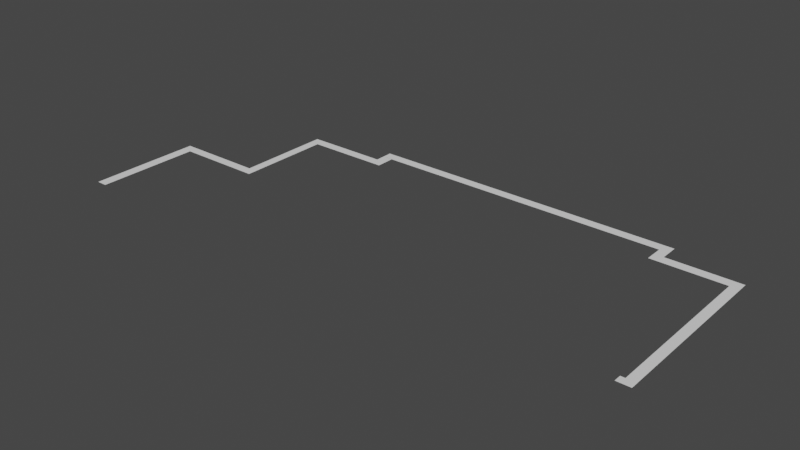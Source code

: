 # Source: FirstFloorElevated.blend  (saved by Blender 3.1.7; exported with 4.5.12 LTS)
import bpy
from mathutils import Matrix  # noqa: F401  (used for matrix-valued properties, if any)

bpy.ops.wm.read_factory_settings(use_empty=True)
scene = bpy.context.scene
scene.name = 'Scene'

# ---- collections
col_collection = bpy.data.collections.new('Collection'); scene.collection.children.link(col_collection)

# ---- world
world_world = bpy.data.worlds.new('World'); scene.world = world_world
world_world.use_nodes = True; world_world.node_tree.nodes.clear()
_N = world_world.node_tree.nodes; _L = world_world.node_tree.links
n0 = _N.new('ShaderNodeOutputWorld'); n0.name = 'World Output'; n0.location = (300, 300)
n1 = _N.new('ShaderNodeBackground'); n1.name = 'Background'; n1.location = (10, 300)
n1.inputs[0].default_value = (0.05088, 0.05088, 0.05088, 1.0)
_L.new(n1.outputs[0], n0.inputs[0])
n0.is_active_output = True
world_world.color = (0.05088, 0.05088, 0.05088)
world_world.use_sun_shadow = False
world_world.sun_shadow_jitter_overblur = 0.0

# ---- meshes
me_plane_001 = bpy.data.meshes.new('Plane.001')
me_plane_001.from_pydata([(-1.157, -1.0, 0.0), (-0.2934, -1.0, 0.0), (-1.157, 15.25, 0.0), (-0.2934, 15.25, 0.0)], [], [(0, 1, 3, 2)])
_uv = me_plane_001.uv_layers.new(name='UVMap')
_uv.uv.foreach_set('vector', [0.0, 0.0, 1.0, 0.0, 1.0, 1.0, 0.0, 1.0])
me_plane_001.use_remesh_fix_poles = True
me_plane_001.use_remesh_preserve_attributes = False
me_plane_001.update()
me_plane_002 = bpy.data.meshes.new('Plane.002')
me_plane_002.from_pydata([(-0.2651, 0.3065, 0.0), (1.0, 0.3065, 0.0), (-0.2651, 1.0, 0.0), (1.0, 1.0, 0.0)], [], [(0, 1, 3, 2)])
_uv = me_plane_002.uv_layers.new(name='UVMap')
_uv.uv.foreach_set('vector', [0.0, 0.0, 1.0, 0.0, 1.0, 1.0, 0.0, 1.0])
me_plane_002.use_remesh_fix_poles = True
me_plane_002.use_remesh_preserve_attributes = False
me_plane_002.update()
me_plane_003 = bpy.data.meshes.new('Plane.003')
me_plane_003.from_pydata([(-5.72, 0.09417, 0.0), (1.0, 0.09417, 0.0), (-5.72, 1.0, 0.0), (1.0, 1.0, 0.0)], [], [(0, 1, 3, 2)])
_uv = me_plane_003.uv_layers.new(name='UVMap')
_uv.uv.foreach_set('vector', [0.0, 0.0, 1.0, 0.0, 1.0, 1.0, 0.0, 1.0])
me_plane_003.use_remesh_fix_poles = True
me_plane_003.use_remesh_preserve_attributes = False
me_plane_003.update()
me_plane_004 = bpy.data.meshes.new('Plane.004')
me_plane_004.from_pydata([(-1.0, -1.0, 0.0), (-0.1366, -1.0, 0.0), (-1.0, 0.7844, 0.0), (-0.1366, 0.7844, 0.0)], [], [(0, 1, 3, 2)])
_uv = me_plane_004.uv_layers.new(name='UVMap')
_uv.uv.foreach_set('vector', [0.0, 0.0, 1.0, 0.0, 1.0, 1.0, 0.0, 1.0])
me_plane_004.use_remesh_fix_poles = True
me_plane_004.use_remesh_preserve_attributes = False
me_plane_004.update()
me_plane_006 = bpy.data.meshes.new('Plane.006')
me_plane_006.from_pydata([(-27.53, 0.1023, 0.0), (1.0, 0.1023, 0.0), (-27.53, 1.0, 0.0), (1.0, 1.0, 0.0)], [], [(0, 1, 3, 2)])
_uv = me_plane_006.uv_layers.new(name='UVMap')
_uv.uv.foreach_set('vector', [0.0, 0.0, 1.0, 0.0, 1.0, 1.0, 0.0, 1.0])
me_plane_006.use_remesh_fix_poles = True
me_plane_006.use_remesh_preserve_attributes = False
me_plane_006.update()
me_plane_007 = bpy.data.meshes.new('Plane.007')
me_plane_007.from_pydata([(-1.0, -0.8117, 0.0), (-0.01764, -0.8117, 0.0), (-1.0, 1.0, 0.0), (-0.01764, 1.0, 0.0)], [], [(0, 1, 3, 2)])
_uv = me_plane_007.uv_layers.new(name='UVMap')
_uv.uv.foreach_set('vector', [0.0, 0.0, 1.0, 0.0, 1.0, 1.0, 0.0, 1.0])
me_plane_007.use_remesh_fix_poles = True
me_plane_007.use_remesh_preserve_attributes = False
me_plane_007.update()
me_plane_008 = bpy.data.meshes.new('Plane.008')
me_plane_008.from_pydata([(-6.649, -1.0, 0.0), (1.0, -1.0, 0.0), (-6.649, -0.107, 0.0), (1.0, -0.107, 0.0)], [], [(0, 1, 3, 2)])
_uv = me_plane_008.uv_layers.new(name='UVMap')
_uv.uv.foreach_set('vector', [0.0, 0.0, 1.0, 0.0, 1.0, 1.0, 0.0, 1.0])
me_plane_008.use_remesh_fix_poles = True
me_plane_008.use_remesh_preserve_attributes = False
me_plane_008.update()
me_plane_009 = bpy.data.meshes.new('Plane.009')
me_plane_009.from_pydata([(-1.0, -7.938, 0.0), (-0.1299, -7.938, 0.0), (-1.0, 1.0, 0.0), (-0.1299, 1.0, 0.0)], [], [(0, 1, 3, 2)])
_uv = me_plane_009.uv_layers.new(name='UVMap')
_uv.uv.foreach_set('vector', [0.0, 0.0, 1.0, 0.0, 1.0, 1.0, 0.0, 1.0])
me_plane_009.use_remesh_fix_poles = True
me_plane_009.use_remesh_preserve_attributes = False
me_plane_009.update()
me_plane_010 = bpy.data.meshes.new('Plane.010')
me_plane_010.from_pydata([(-0.4522, -1.0, 0.0), (1.0, -1.0, 0.0), (-0.4522, -0.1367, 0.0), (1.0, -0.1367, 0.0)], [], [(0, 1, 3, 2)])
_uv = me_plane_010.uv_layers.new(name='UVMap')
_uv.uv.foreach_set('vector', [0.0, 0.0, 1.0, 0.0, 1.0, 1.0, 0.0, 1.0])
me_plane_010.use_remesh_fix_poles = True
me_plane_010.use_remesh_preserve_attributes = False
me_plane_010.update()
me_plane_011 = bpy.data.meshes.new('Plane.011')
me_plane_011.from_pydata([(-2.86, 0.1367, 0.0), (1.0, 0.1367, 0.0), (-2.86, 1.0, 0.0), (1.0, 1.0, 0.0)], [], [(0, 1, 3, 2)])
_uv = me_plane_011.uv_layers.new(name='UVMap')
_uv.uv.foreach_set('vector', [0.0, 0.0, 1.0, 0.0, 1.0, 1.0, 0.0, 1.0])
me_plane_011.use_remesh_fix_poles = True
me_plane_011.use_remesh_preserve_attributes = False
me_plane_011.update()
me_plane_012 = bpy.data.meshes.new('Plane.012')
me_plane_012.from_pydata([(-1.863, 0.1367, 0.0), (1.0, 0.1367, 0.0), (-1.863, 1.0, 0.0), (1.0, 1.0, 0.0)], [], [(0, 1, 3, 2)])
_uv = me_plane_012.uv_layers.new(name='UVMap')
_uv.uv.foreach_set('vector', [0.0, 0.0, 1.0, 0.0, 1.0, 1.0, 0.0, 1.0])
me_plane_012.use_remesh_fix_poles = True
me_plane_012.use_remesh_preserve_attributes = False
me_plane_012.update()
me_plane_013 = bpy.data.meshes.new('Plane.013')
me_plane_013.from_pydata([(-1.0, -8.736, 0.0), (-0.01346, -8.736, 0.0), (-1.0, 1.0, 0.0), (-0.01346, 1.0, 0.0)], [], [(0, 1, 3, 2)])
_uv = me_plane_013.uv_layers.new(name='UVMap')
_uv.uv.foreach_set('vector', [0.0, 0.0, 1.0, 0.0, 1.0, 1.0, 0.0, 1.0])
me_plane_013.use_remesh_fix_poles = True
me_plane_013.use_remesh_preserve_attributes = False
me_plane_013.update()

# ---- objects
ob_empty = bpy.data.objects.new('Empty', None)
ob_plane = bpy.data.objects.new('Plane', me_plane_001)
ob_plane_001 = bpy.data.objects.new('Plane.001', me_plane_002)
ob_plane_002 = bpy.data.objects.new('Plane.002', me_plane_003)
ob_plane_003 = bpy.data.objects.new('Plane.003', me_plane_004)
ob_plane_004 = bpy.data.objects.new('Plane.004', me_plane_006)
ob_plane_005 = bpy.data.objects.new('Plane.005', me_plane_007)
ob_plane_006 = bpy.data.objects.new('Plane.006', me_plane_008)
ob_plane_007 = bpy.data.objects.new('Plane.007', me_plane_009)
ob_plane_008 = bpy.data.objects.new('Plane.008', me_plane_010)
ob_plane_009 = bpy.data.objects.new('Plane.009', me_plane_011)
ob_plane_010 = bpy.data.objects.new('Plane.010', me_plane_012)
ob_plane_011 = bpy.data.objects.new('Plane.011', me_plane_013)

# ---- transforms, parenting, visibility, modifiers, constraints
ob_empty.location = (0.0, 0.0, 0.0)
ob_empty.scale = (-17.62, -17.62, -1.762)
ob_empty.empty_display_type = 'IMAGE'
ob_empty.empty_display_size = 5.0
ob_plane.location = (28.25, 4.856, 0.0)
ob_plane_001.location = (26.96, 2.856, 0.0)
ob_plane_002.location = (26.09, 19.11, 0.0)
ob_plane_003.location = (21.37, 21.11, 0.0)
ob_plane_004.location = (19.37, 20.89, 0.0)
ob_plane_005.location = (-7.159, 20.0, 0.0)
ob_plane_006.location = (-9.159, 20.19, 0.0)
ob_plane_007.location = (-14.81, 18.19, 0.0)
ob_plane_008.location = (-16.81, 11.25, 0.0)
ob_plane_009.location = (-18.26, 10.11, 0.0)
ob_plane_010.location = (-22.12, 10.11, 0.0)
ob_plane_011.location = (-22.98, 9.248, 0.0)

# ---- collection membership
col_collection.objects.link(ob_empty)
col_collection.objects.link(ob_plane)
col_collection.objects.link(ob_plane_001)
col_collection.objects.link(ob_plane_002)
col_collection.objects.link(ob_plane_003)
col_collection.objects.link(ob_plane_004)
col_collection.objects.link(ob_plane_005)
col_collection.objects.link(ob_plane_006)
col_collection.objects.link(ob_plane_007)
col_collection.objects.link(ob_plane_008)
col_collection.objects.link(ob_plane_009)
col_collection.objects.link(ob_plane_010)
col_collection.objects.link(ob_plane_011)

# ---- scene / render settings (as saved in the file)
scene.frame_start = 1; scene.frame_end = 250; scene.frame_set(1)
scene.render.engine = 'BLENDER_EEVEE_NEXT'
scene.cycles.sampling_pattern = 'TABULATED_SOBOL'
scene.cycles.use_light_tree = False
scene.view_settings.view_transform = 'Filmic'
bpy.context.view_layer.update()

# ---- added for rendering (the .blend has no active camera and no usable light): camera, sun
cam_auto = bpy.data.cameras.new('AutoCamera')
cam_auto.lens = 50.0
cam_auto.sensor_width = 36.0
cam_auto.clip_end = 1000.0
ob_auto_camera = bpy.data.objects.new('AutoCamera', cam_auto)
scene.collection.objects.link(ob_auto_camera)
ob_auto_camera.location = (53.9538, -51.1586, 41.5746)
ob_auto_camera.rotation_euler = (1.09748, -7.21219e-08, 0.694738)
scene.camera = ob_auto_camera
light_auto_sun = bpy.data.lights.new('AutoSun', 'SUN')
light_auto_sun.energy = 3.0
light_auto_sun.angle = 0.0523599
ob_auto_sun = bpy.data.objects.new('AutoSun', light_auto_sun)
scene.collection.objects.link(ob_auto_sun)
ob_auto_sun.rotation_euler = (0.872665, 0.174533, 0.523599)
bpy.context.view_layer.update()
